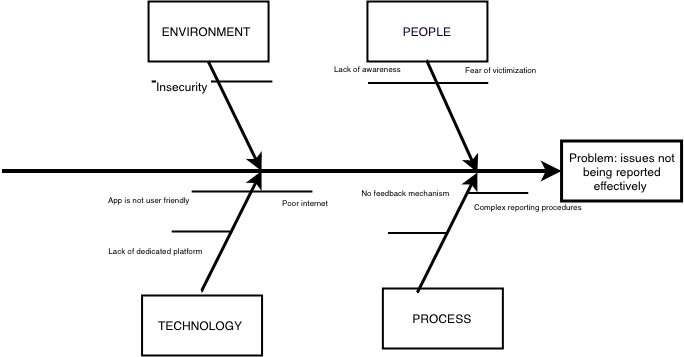

The diagram above was exported from draw.io. Its source (the exported page's mxGraphModel, read from the mxfile embedded in the PNG):
<mxGraphModel dx="616" dy="953" grid="0" gridSize="10" guides="1" tooltips="1" connect="1" arrows="1" fold="1" page="0" pageScale="1" pageWidth="850" pageHeight="1100" math="0" shadow="0">
  <root>
    <mxCell id="0" />
    <mxCell id="1" parent="0" />
    <mxCell id="PQrwyXRdFFqn_hC0lLMH-4" edge="1" parent="1" style="edgeStyle=none;strokeWidth=4;rounded=0;fontSize=12;startSize=8;endSize=8;curved=1;" target="PQrwyXRdFFqn_hC0lLMH-3" value="">
      <mxGeometry height="100" relative="1" width="100" as="geometry">
        <mxPoint x="99.53999999999999" y="300" as="sourcePoint" />
        <mxPoint x="219.54" y="250" as="targetPoint" />
      </mxGeometry>
    </mxCell>
    <mxCell id="PQrwyXRdFFqn_hC0lLMH-64" parent="1" style="whiteSpace=wrap;strokeWidth=2" value="ENVIRONMENT " vertex="1">
      <mxGeometry height="60" width="120" x="246.07" y="129.99999999999994" as="geometry" />
    </mxCell>
    <mxCell id="PQrwyXRdFFqn_hC0lLMH-65" parent="1" style="whiteSpace=wrap;strokeWidth=2" value="TECHNOLOGY " vertex="1">
      <mxGeometry height="60" width="120" x="239.54" y="423.99999999999994" as="geometry" />
    </mxCell>
    <mxCell id="PQrwyXRdFFqn_hC0lLMH-66" edge="1" parent="1" source="PQrwyXRdFFqn_hC0lLMH-64" style="edgeStyle=none;exitX=0.5;exitY=1;strokeWidth=3;rounded=0;fontSize=12;startSize=8;endSize=8;curved=1;" value="">
      <mxGeometry height="100" relative="1" width="100" as="geometry">
        <mxPoint x="299.54" y="209.99999999999991" as="sourcePoint" />
        <mxPoint x="359.54" y="299.99999999999994" as="targetPoint" />
      </mxGeometry>
    </mxCell>
    <mxCell id="PQrwyXRdFFqn_hC0lLMH-67" edge="1" parent="1" style="edgeStyle=none;exitX=0.5;exitY=0;strokeWidth=3;rounded=0;fontSize=12;startSize=8;endSize=8;curved=1;" value="">
      <mxGeometry height="100" relative="1" width="100" as="geometry">
        <mxPoint x="299.54000000000013" y="419.99999999999994" as="sourcePoint" />
        <mxPoint x="359.54" y="299.99999999999994" as="targetPoint" />
      </mxGeometry>
    </mxCell>
    <mxCell id="PQrwyXRdFFqn_hC0lLMH-68" edge="1" parent="1" style="edgeStyle=none;endArrow=none;strokeWidth=2;rounded=0;fontSize=12;startSize=8;endSize=8;curved=1;" value="">
      <mxGeometry height="100" relative="1" width="100" as="geometry">
        <mxPoint x="249.5400000000001" y="209.99999999999991" as="sourcePoint" />
        <mxPoint x="309.54" y="209.99999999999991" as="targetPoint" />
      </mxGeometry>
    </mxCell>
    <mxCell id="R-g7UN7xOUCX3IfHLBM5-3" connectable="0" parent="PQrwyXRdFFqn_hC0lLMH-68" style="edgeLabel;html=1;align=center;verticalAlign=middle;resizable=0;points=[];fontSize=12;" value="Insecurity&amp;nbsp;" vertex="1">
      <mxGeometry relative="1" x="0.007" y="-4" as="geometry">
        <mxPoint as="offset" />
      </mxGeometry>
    </mxCell>
    <mxCell id="PQrwyXRdFFqn_hC0lLMH-71" edge="1" parent="1" style="edgeStyle=none;endArrow=none;strokeWidth=2;rounded=0;fontSize=12;startSize=8;endSize=8;curved=1;" value="">
      <mxGeometry height="100" relative="1" width="100" as="geometry">
        <mxPoint x="309.54" y="209.99999999999991" as="sourcePoint" />
        <mxPoint x="369.54" y="209.99999999999991" as="targetPoint" />
      </mxGeometry>
    </mxCell>
    <mxCell id="PQrwyXRdFFqn_hC0lLMH-74" edge="1" parent="1" style="edgeStyle=none;endArrow=none;strokeWidth=2;rounded=0;fontSize=12;startSize=8;endSize=8;curved=1;" value="">
      <mxGeometry height="100" relative="1" width="100" as="geometry">
        <mxPoint x="289.54" y="319.99999999999994" as="sourcePoint" />
        <mxPoint x="349.54000000000013" y="319.99999999999994" as="targetPoint" />
      </mxGeometry>
    </mxCell>
    <mxCell id="PQrwyXRdFFqn_hC0lLMH-75" edge="1" parent="1" style="edgeStyle=none;endArrow=none;strokeWidth=2;rounded=0;fontSize=12;startSize=8;endSize=8;curved=1;" value="">
      <mxGeometry height="100" relative="1" width="100" as="geometry">
        <mxPoint x="269.54" y="359.99999999999994" as="sourcePoint" />
        <mxPoint x="329.5399999999999" y="359.99999999999994" as="targetPoint" />
      </mxGeometry>
    </mxCell>
    <mxCell id="PQrwyXRdFFqn_hC0lLMH-77" edge="1" parent="1" style="edgeStyle=none;endArrow=none;strokeWidth=2;rounded=0;fontSize=12;startSize=8;endSize=8;curved=1;" value="">
      <mxGeometry height="100" relative="1" width="100" as="geometry">
        <mxPoint x="349.54000000000013" y="319.99999999999994" as="sourcePoint" />
        <mxPoint x="409.54" y="319.99999999999994" as="targetPoint" />
      </mxGeometry>
    </mxCell>
    <mxCell id="PQrwyXRdFFqn_hC0lLMH-100" parent="1" style="text;spacingTop=-5;fontSize=8;align=center;verticalAlign=middle;points=[]" value="App is not user friendly " vertex="1">
      <mxGeometry height="19.999999999999886" width="30" x="233.00000000000003" y="321.00000000000017" as="geometry" />
    </mxCell>
    <mxCell id="PQrwyXRdFFqn_hC0lLMH-101" parent="1" style="text;spacingTop=-5;fontSize=8;align=center;verticalAlign=middle;points=[]" value="Lack of dedicated platform " vertex="1">
      <mxGeometry height="25" width="30" x="239.54" y="370" as="geometry" />
    </mxCell>
    <mxCell id="PQrwyXRdFFqn_hC0lLMH-122" parent="1" style="text;spacingTop=-5;fontSize=8;align=center;verticalAlign=middle;points=[]" value="Poor internet " vertex="1">
      <mxGeometry height="44.03" width="30" x="389.12" y="312" as="geometry" />
    </mxCell>
    <mxCell id="PQrwyXRdFFqn_hC0lLMH-125" parent="1" style="whiteSpace=wrap;strokeWidth=2;fontColor=#190033;" value="PEOPLE" vertex="1">
      <mxGeometry height="60" width="120" x="464.9633333333331" y="129.99777777777751" as="geometry" />
    </mxCell>
    <mxCell id="PQrwyXRdFFqn_hC0lLMH-126" parent="1" style="whiteSpace=wrap;strokeWidth=2" value="PROCESS" vertex="1">
      <mxGeometry height="60" width="120" x="480.3733333333331" y="416.99777777777757" as="geometry" />
    </mxCell>
    <mxCell id="PQrwyXRdFFqn_hC0lLMH-127" edge="1" parent="1" source="PQrwyXRdFFqn_hC0lLMH-125" style="edgeStyle=none;exitX=0.5;exitY=1;strokeWidth=3;rounded=0;fontSize=12;startSize=8;endSize=8;curved=1;" value="">
      <mxGeometry height="100" relative="1" width="100" as="geometry">
        <mxPoint x="515.3733333333331" y="211.52777777777752" as="sourcePoint" />
        <mxPoint x="575.3733333333331" y="301.52777777777754" as="targetPoint" />
      </mxGeometry>
    </mxCell>
    <mxCell id="PQrwyXRdFFqn_hC0lLMH-128" edge="1" parent="1" style="edgeStyle=none;exitX=0.5;exitY=0;strokeWidth=3;rounded=0;fontSize=12;startSize=8;endSize=8;curved=1;" value="">
      <mxGeometry height="100" relative="1" width="100" as="geometry">
        <mxPoint x="515.3733333333332" y="421.52777777777754" as="sourcePoint" />
        <mxPoint x="575.3733333333331" y="301.52777777777754" as="targetPoint" />
      </mxGeometry>
    </mxCell>
    <mxCell id="PQrwyXRdFFqn_hC0lLMH-129" edge="1" parent="1" style="edgeStyle=none;endArrow=none;strokeWidth=2;rounded=0;fontSize=12;startSize=8;endSize=8;curved=1;" value="">
      <mxGeometry height="100" relative="1" width="100" as="geometry">
        <mxPoint x="465.3733333333332" y="211.52777777777752" as="sourcePoint" />
        <mxPoint x="525.3733333333331" y="211.52777777777752" as="targetPoint" />
      </mxGeometry>
    </mxCell>
    <mxCell id="PQrwyXRdFFqn_hC0lLMH-132" edge="1" parent="1" style="edgeStyle=none;endArrow=none;strokeWidth=2;rounded=0;fontSize=12;startSize=8;endSize=8;curved=1;" value="">
      <mxGeometry height="100" relative="1" width="100" as="geometry">
        <mxPoint x="525.3733333333331" y="211.52777777777752" as="sourcePoint" />
        <mxPoint x="585.3733333333331" y="211.52777777777752" as="targetPoint" />
      </mxGeometry>
    </mxCell>
    <mxCell id="PQrwyXRdFFqn_hC0lLMH-136" edge="1" parent="1" style="edgeStyle=none;endArrow=none;strokeWidth=2;rounded=0;fontSize=12;startSize=8;endSize=8;curved=1;" value="">
      <mxGeometry height="100" relative="1" width="100" as="geometry">
        <mxPoint x="485.37333333333305" y="361.52777777777754" as="sourcePoint" />
        <mxPoint x="545.373333333333" y="361.52777777777754" as="targetPoint" />
      </mxGeometry>
    </mxCell>
    <mxCell id="PQrwyXRdFFqn_hC0lLMH-138" edge="1" parent="1" style="edgeStyle=none;endArrow=none;strokeWidth=2;rounded=0;fontSize=12;startSize=8;endSize=8;curved=1;" value="">
      <mxGeometry height="100" relative="1" width="100" as="geometry">
        <mxPoint x="565.3733333333332" y="321.52777777777754" as="sourcePoint" />
        <mxPoint x="625.3733333333331" y="321.52777777777754" as="targetPoint" />
      </mxGeometry>
    </mxCell>
    <mxCell id="PQrwyXRdFFqn_hC0lLMH-158" parent="1" style="text;spacingTop=-5;fontSize=8;align=center;verticalAlign=middle;points=[]" value="Lack of awareness" vertex="1">
      <mxGeometry height="20" width="67" x="432" y="190" as="geometry" />
    </mxCell>
    <mxCell id="PQrwyXRdFFqn_hC0lLMH-161" parent="1" style="text;spacingTop=-5;fontSize=8;align=center;verticalAlign=middle;points=[]" value="No feedback mechanism " vertex="1">
      <mxGeometry height="7.78" width="89" x="460" y="320.22" as="geometry" />
    </mxCell>
    <mxCell id="PQrwyXRdFFqn_hC0lLMH-180" parent="1" style="text;spacingTop=-5;fontSize=8;align=center;verticalAlign=middle;points=[]" value="Fear of victimization " vertex="1">
      <mxGeometry height="42.5" width="30" x="584.96" y="180" as="geometry" />
    </mxCell>
    <mxCell id="PQrwyXRdFFqn_hC0lLMH-3" parent="1" style="whiteSpace=wrap;strokeWidth=3" value="Problem: issues not being reported effectively " vertex="1">
      <mxGeometry height="60" width="120" x="659.54" y="270" as="geometry" />
    </mxCell>
    <mxCell id="PQrwyXRdFFqn_hC0lLMH-183" parent="1" style="text;spacingTop=-5;fontSize=8;align=center;verticalAlign=middle;points=[]" value="Complex reporting procedures " vertex="1">
      <mxGeometry height="20" width="30.04" x="612" y="328" as="geometry" />
    </mxCell>
  </root>
</mxGraphModel>